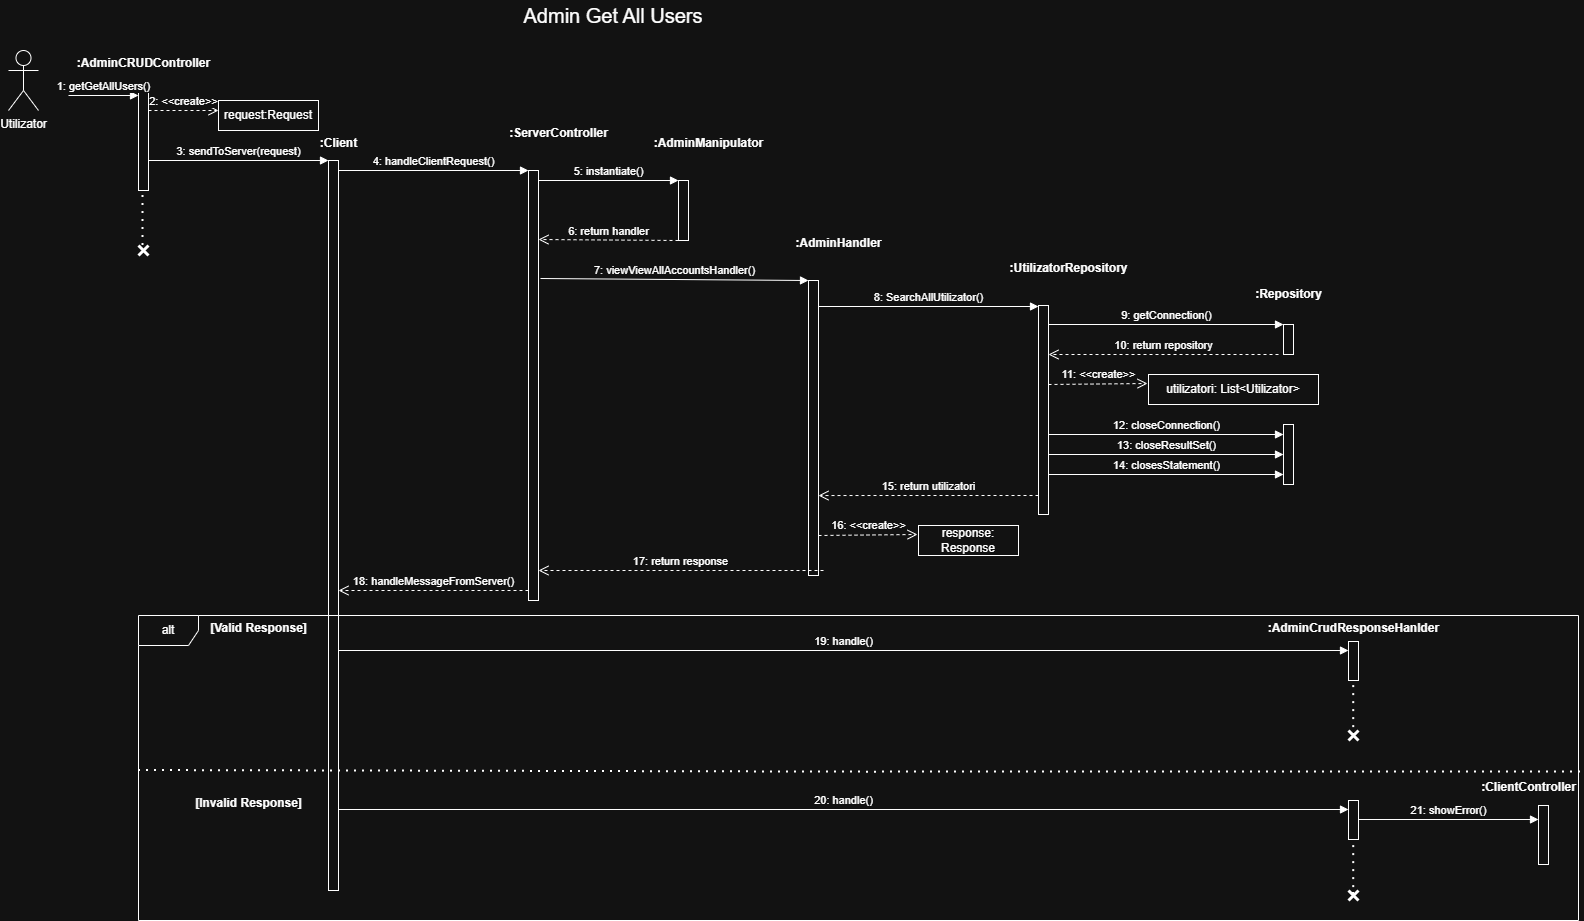

The diagram above was exported from draw.io. Its source (the exported page's mxGraphModel, read from the mxfile embedded in the PNG):
<mxGraphModel dx="1011" dy="501" grid="1" gridSize="10" guides="1" tooltips="1" connect="1" arrows="1" fold="1" page="1" pageScale="1" pageWidth="850" pageHeight="1100" math="0" shadow="0">
  <root>
    <mxCell id="0" />
    <mxCell id="1" parent="0" />
    <mxCell id="sdQwy5XwyYwl9W3glZq8-1" value="Utilizator" style="shape=umlActor;verticalLabelPosition=bottom;verticalAlign=top;html=1;outlineConnect=0;" parent="1" vertex="1">
      <mxGeometry x="640" y="480" width="30" height="60" as="geometry" />
    </mxCell>
    <mxCell id="sdQwy5XwyYwl9W3glZq8-2" value="" style="html=1;points=[[0,0,0,0,5],[0,1,0,0,-5],[1,0,0,0,5],[1,1,0,0,-5]];perimeter=orthogonalPerimeter;outlineConnect=0;targetShapes=umlLifeline;portConstraint=eastwest;newEdgeStyle={&quot;curved&quot;:0,&quot;rounded&quot;:0};" parent="1" vertex="1">
      <mxGeometry x="770" y="520" width="10" height="100" as="geometry" />
    </mxCell>
    <mxCell id="sdQwy5XwyYwl9W3glZq8-3" value="1: getGetAllUsers()" style="html=1;verticalAlign=bottom;endArrow=block;curved=0;rounded=0;entryX=0;entryY=0;entryDx=0;entryDy=5;" parent="1" target="sdQwy5XwyYwl9W3glZq8-2" edge="1">
      <mxGeometry x="0.0057" relative="1" as="geometry">
        <mxPoint x="700" y="525" as="sourcePoint" />
        <mxPoint as="offset" />
      </mxGeometry>
    </mxCell>
    <mxCell id="sdQwy5XwyYwl9W3glZq8-4" value=":AdminCRUDController" style="text;align=center;fontStyle=1;verticalAlign=middle;spacingLeft=3;spacingRight=3;strokeColor=none;rotatable=0;points=[[0,0.5],[1,0.5]];portConstraint=eastwest;html=1;" parent="1" vertex="1">
      <mxGeometry x="735" y="480" width="80" height="26" as="geometry" />
    </mxCell>
    <mxCell id="sdQwy5XwyYwl9W3glZq8-5" value="3: sendToServer(request)" style="html=1;verticalAlign=bottom;endArrow=block;curved=0;rounded=0;" parent="1" edge="1">
      <mxGeometry relative="1" as="geometry">
        <mxPoint x="780" y="590" as="sourcePoint" />
        <mxPoint x="960" y="590" as="targetPoint" />
      </mxGeometry>
    </mxCell>
    <mxCell id="sdQwy5XwyYwl9W3glZq8-6" value="2: &amp;lt;&amp;lt;create&amp;gt;&amp;gt;" style="html=1;verticalAlign=bottom;endArrow=open;dashed=1;endSize=8;curved=0;rounded=0;exitX=1;exitY=1;exitDx=0;exitDy=-5;" parent="1" edge="1">
      <mxGeometry relative="1" as="geometry">
        <mxPoint x="850" y="540" as="targetPoint" />
        <mxPoint x="780" y="540" as="sourcePoint" />
      </mxGeometry>
    </mxCell>
    <mxCell id="sdQwy5XwyYwl9W3glZq8-7" value="request:Request" style="html=1;whiteSpace=wrap;" parent="1" vertex="1">
      <mxGeometry x="850" y="530" width="100" height="30" as="geometry" />
    </mxCell>
    <mxCell id="sdQwy5XwyYwl9W3glZq8-8" value="" style="html=1;points=[[0,0,0,0,5],[0,1,0,0,-5],[1,0,0,0,5],[1,1,0,0,-5]];perimeter=orthogonalPerimeter;outlineConnect=0;targetShapes=umlLifeline;portConstraint=eastwest;newEdgeStyle={&quot;curved&quot;:0,&quot;rounded&quot;:0};" parent="1" vertex="1">
      <mxGeometry x="960" y="590" width="10" height="730" as="geometry" />
    </mxCell>
    <mxCell id="sdQwy5XwyYwl9W3glZq8-9" value="4: handleClientRequest()" style="html=1;verticalAlign=bottom;endArrow=block;curved=0;rounded=0;" parent="1" target="sdQwy5XwyYwl9W3glZq8-12" edge="1">
      <mxGeometry relative="1" as="geometry">
        <mxPoint x="970" y="600" as="sourcePoint" />
        <mxPoint x="1070" y="600" as="targetPoint" />
        <mxPoint as="offset" />
      </mxGeometry>
    </mxCell>
    <mxCell id="sdQwy5XwyYwl9W3glZq8-10" value="10: return repository" style="html=1;verticalAlign=bottom;endArrow=open;dashed=1;endSize=8;curved=0;rounded=0;" parent="1" target="sdQwy5XwyYwl9W3glZq8-21" edge="1">
      <mxGeometry relative="1" as="geometry">
        <mxPoint x="1750" y="784" as="targetPoint" />
        <mxPoint x="1910" y="784" as="sourcePoint" />
      </mxGeometry>
    </mxCell>
    <mxCell id="sdQwy5XwyYwl9W3glZq8-11" value=":Client" style="text;align=center;fontStyle=1;verticalAlign=middle;spacingLeft=3;spacingRight=3;strokeColor=none;rotatable=0;points=[[0,0.5],[1,0.5]];portConstraint=eastwest;html=1;" parent="1" vertex="1">
      <mxGeometry x="930" y="560" width="80" height="26" as="geometry" />
    </mxCell>
    <mxCell id="sdQwy5XwyYwl9W3glZq8-12" value="" style="html=1;points=[[0,0,0,0,5],[0,1,0,0,-5],[1,0,0,0,5],[1,1,0,0,-5]];perimeter=orthogonalPerimeter;outlineConnect=0;targetShapes=umlLifeline;portConstraint=eastwest;newEdgeStyle={&quot;curved&quot;:0,&quot;rounded&quot;:0};" parent="1" vertex="1">
      <mxGeometry x="1160" y="600" width="10" height="430" as="geometry" />
    </mxCell>
    <mxCell id="sdQwy5XwyYwl9W3glZq8-13" value=":ServerController" style="text;align=center;fontStyle=1;verticalAlign=middle;spacingLeft=3;spacingRight=3;strokeColor=none;rotatable=0;points=[[0,0.5],[1,0.5]];portConstraint=eastwest;html=1;" parent="1" vertex="1">
      <mxGeometry x="1150" y="550" width="80" height="26" as="geometry" />
    </mxCell>
    <mxCell id="sdQwy5XwyYwl9W3glZq8-14" value="5: instantiate()" style="html=1;verticalAlign=bottom;endArrow=block;curved=0;rounded=0;" parent="1" target="sdQwy5XwyYwl9W3glZq8-15" edge="1">
      <mxGeometry x="0.0041" relative="1" as="geometry">
        <mxPoint x="1170" y="610" as="sourcePoint" />
        <mxPoint x="1270" y="610" as="targetPoint" />
        <mxPoint as="offset" />
      </mxGeometry>
    </mxCell>
    <mxCell id="sdQwy5XwyYwl9W3glZq8-15" value="" style="html=1;points=[[0,0,0,0,5],[0,1,0,0,-5],[1,0,0,0,5],[1,1,0,0,-5]];perimeter=orthogonalPerimeter;outlineConnect=0;targetShapes=umlLifeline;portConstraint=eastwest;newEdgeStyle={&quot;curved&quot;:0,&quot;rounded&quot;:0};" parent="1" vertex="1">
      <mxGeometry x="1310" y="610" width="10" height="60" as="geometry" />
    </mxCell>
    <mxCell id="sdQwy5XwyYwl9W3glZq8-16" value=":AdminManipulator" style="text;align=center;fontStyle=1;verticalAlign=middle;spacingLeft=3;spacingRight=3;strokeColor=none;rotatable=0;points=[[0,0.5],[1,0.5]];portConstraint=eastwest;html=1;" parent="1" vertex="1">
      <mxGeometry x="1300" y="560" width="80" height="26" as="geometry" />
    </mxCell>
    <mxCell id="sdQwy5XwyYwl9W3glZq8-17" value="7: viewViewAllAccountsHandler()" style="html=1;verticalAlign=bottom;endArrow=block;curved=0;rounded=0;" parent="1" target="sdQwy5XwyYwl9W3glZq8-18" edge="1">
      <mxGeometry x="0.0009" relative="1" as="geometry">
        <mxPoint x="1172" y="708" as="sourcePoint" />
        <mxPoint x="1400" y="710" as="targetPoint" />
        <mxPoint as="offset" />
      </mxGeometry>
    </mxCell>
    <mxCell id="sdQwy5XwyYwl9W3glZq8-18" value="" style="html=1;points=[[0,0,0,0,5],[0,1,0,0,-5],[1,0,0,0,5],[1,1,0,0,-5]];perimeter=orthogonalPerimeter;outlineConnect=0;targetShapes=umlLifeline;portConstraint=eastwest;newEdgeStyle={&quot;curved&quot;:0,&quot;rounded&quot;:0};" parent="1" vertex="1">
      <mxGeometry x="1440" y="710" width="10" height="295" as="geometry" />
    </mxCell>
    <mxCell id="sdQwy5XwyYwl9W3glZq8-19" value=":AdminHandler" style="text;align=center;fontStyle=1;verticalAlign=middle;spacingLeft=3;spacingRight=3;strokeColor=none;rotatable=0;points=[[0,0.5],[1,0.5]];portConstraint=eastwest;html=1;" parent="1" vertex="1">
      <mxGeometry x="1430" y="660" width="80" height="26" as="geometry" />
    </mxCell>
    <mxCell id="sdQwy5XwyYwl9W3glZq8-20" value="8: SearchAllUtilizator()" style="html=1;verticalAlign=bottom;endArrow=block;curved=0;rounded=0;" parent="1" target="sdQwy5XwyYwl9W3glZq8-21" edge="1">
      <mxGeometry x="0.0031" relative="1" as="geometry">
        <mxPoint x="1450" y="736" as="sourcePoint" />
        <mxPoint x="1550" y="736" as="targetPoint" />
        <mxPoint as="offset" />
      </mxGeometry>
    </mxCell>
    <mxCell id="sdQwy5XwyYwl9W3glZq8-21" value="" style="html=1;points=[[0,0,0,0,5],[0,1,0,0,-5],[1,0,0,0,5],[1,1,0,0,-5]];perimeter=orthogonalPerimeter;outlineConnect=0;targetShapes=umlLifeline;portConstraint=eastwest;newEdgeStyle={&quot;curved&quot;:0,&quot;rounded&quot;:0};" parent="1" vertex="1">
      <mxGeometry x="1670" y="735" width="10" height="209" as="geometry" />
    </mxCell>
    <mxCell id="sdQwy5XwyYwl9W3glZq8-22" value=":UtilizatorRepository" style="text;align=center;fontStyle=1;verticalAlign=middle;spacingLeft=3;spacingRight=3;strokeColor=none;rotatable=0;points=[[0,0.5],[1,0.5]];portConstraint=eastwest;html=1;" parent="1" vertex="1">
      <mxGeometry x="1660" y="685" width="80" height="26" as="geometry" />
    </mxCell>
    <mxCell id="sdQwy5XwyYwl9W3glZq8-23" value="9: getConnection()" style="html=1;verticalAlign=bottom;endArrow=block;curved=0;rounded=0;" parent="1" target="sdQwy5XwyYwl9W3glZq8-24" edge="1">
      <mxGeometry relative="1" as="geometry">
        <mxPoint x="1680" y="754" as="sourcePoint" />
        <mxPoint x="1780" y="754" as="targetPoint" />
        <mxPoint as="offset" />
      </mxGeometry>
    </mxCell>
    <mxCell id="sdQwy5XwyYwl9W3glZq8-24" value="" style="html=1;points=[[0,0,0,0,5],[0,1,0,0,-5],[1,0,0,0,5],[1,1,0,0,-5]];perimeter=orthogonalPerimeter;outlineConnect=0;targetShapes=umlLifeline;portConstraint=eastwest;newEdgeStyle={&quot;curved&quot;:0,&quot;rounded&quot;:0};" parent="1" vertex="1">
      <mxGeometry x="1915" y="754" width="10" height="30" as="geometry" />
    </mxCell>
    <mxCell id="sdQwy5XwyYwl9W3glZq8-25" value=":Repository" style="text;align=center;fontStyle=1;verticalAlign=middle;spacingLeft=3;spacingRight=3;strokeColor=none;rotatable=0;points=[[0,0.5],[1,0.5]];portConstraint=eastwest;html=1;" parent="1" vertex="1">
      <mxGeometry x="1880" y="711" width="80" height="26" as="geometry" />
    </mxCell>
    <mxCell id="sdQwy5XwyYwl9W3glZq8-26" value="11: &amp;lt;&amp;lt;create&amp;gt;&amp;gt;" style="html=1;verticalAlign=bottom;endArrow=open;dashed=1;endSize=8;curved=0;rounded=0;exitX=1;exitY=1;exitDx=0;exitDy=-5;" parent="1" edge="1">
      <mxGeometry relative="1" as="geometry">
        <mxPoint x="1779" y="813" as="targetPoint" />
        <mxPoint x="1680" y="814" as="sourcePoint" />
      </mxGeometry>
    </mxCell>
    <mxCell id="sdQwy5XwyYwl9W3glZq8-27" value="utilizatori: List&amp;lt;Utilizator&amp;gt;" style="html=1;whiteSpace=wrap;" parent="1" vertex="1">
      <mxGeometry x="1780" y="804" width="170" height="30" as="geometry" />
    </mxCell>
    <mxCell id="sdQwy5XwyYwl9W3glZq8-28" value="15: return utilizatori" style="html=1;verticalAlign=bottom;endArrow=open;dashed=1;endSize=8;curved=0;rounded=0;" parent="1" source="sdQwy5XwyYwl9W3glZq8-21" edge="1">
      <mxGeometry relative="1" as="geometry">
        <mxPoint x="1450" y="925.05" as="targetPoint" />
        <mxPoint x="1590" y="926" as="sourcePoint" />
        <Array as="points">
          <mxPoint x="1520" y="925" />
        </Array>
        <mxPoint as="offset" />
      </mxGeometry>
    </mxCell>
    <mxCell id="sdQwy5XwyYwl9W3glZq8-29" value="" style="html=1;points=[[0,0,0,0,5],[0,1,0,0,-5],[1,0,0,0,5],[1,1,0,0,-5]];perimeter=orthogonalPerimeter;outlineConnect=0;targetShapes=umlLifeline;portConstraint=eastwest;newEdgeStyle={&quot;curved&quot;:0,&quot;rounded&quot;:0};" parent="1" vertex="1">
      <mxGeometry x="1915" y="854" width="10" height="60" as="geometry" />
    </mxCell>
    <mxCell id="sdQwy5XwyYwl9W3glZq8-30" value="12: closeConnection()" style="html=1;verticalAlign=bottom;endArrow=block;curved=0;rounded=0;" parent="1" edge="1">
      <mxGeometry relative="1" as="geometry">
        <mxPoint x="1680" y="864" as="sourcePoint" />
        <mxPoint x="1915" y="864" as="targetPoint" />
        <mxPoint as="offset" />
      </mxGeometry>
    </mxCell>
    <mxCell id="sdQwy5XwyYwl9W3glZq8-31" value="13: closeResultSet()" style="html=1;verticalAlign=bottom;endArrow=block;curved=0;rounded=0;" parent="1" edge="1">
      <mxGeometry x="0.0016" relative="1" as="geometry">
        <mxPoint x="1680" y="884" as="sourcePoint" />
        <mxPoint x="1915" y="884" as="targetPoint" />
        <mxPoint as="offset" />
      </mxGeometry>
    </mxCell>
    <mxCell id="sdQwy5XwyYwl9W3glZq8-32" value="14: closesStatement()" style="html=1;verticalAlign=bottom;endArrow=block;curved=0;rounded=0;" parent="1" edge="1">
      <mxGeometry relative="1" as="geometry">
        <mxPoint x="1680" y="904" as="sourcePoint" />
        <mxPoint x="1915" y="904" as="targetPoint" />
        <mxPoint as="offset" />
      </mxGeometry>
    </mxCell>
    <mxCell id="sdQwy5XwyYwl9W3glZq8-33" value="16: &amp;lt;&amp;lt;create&amp;gt;&amp;gt;" style="html=1;verticalAlign=bottom;endArrow=open;dashed=1;endSize=8;curved=0;rounded=0;exitX=1;exitY=1;exitDx=0;exitDy=-5;" parent="1" edge="1">
      <mxGeometry relative="1" as="geometry">
        <mxPoint x="1549" y="964" as="targetPoint" />
        <mxPoint x="1450" y="965" as="sourcePoint" />
      </mxGeometry>
    </mxCell>
    <mxCell id="sdQwy5XwyYwl9W3glZq8-34" value="response: Response" style="html=1;whiteSpace=wrap;" parent="1" vertex="1">
      <mxGeometry x="1550" y="955" width="100" height="30" as="geometry" />
    </mxCell>
    <mxCell id="sdQwy5XwyYwl9W3glZq8-35" value="17: return response" style="html=1;verticalAlign=bottom;endArrow=open;dashed=1;endSize=8;curved=0;rounded=0;" parent="1" target="sdQwy5XwyYwl9W3glZq8-12" edge="1">
      <mxGeometry relative="1" as="geometry">
        <mxPoint x="1175" y="1000" as="targetPoint" />
        <mxPoint x="1455" y="1000" as="sourcePoint" />
        <Array as="points">
          <mxPoint x="1415" y="1000" />
        </Array>
      </mxGeometry>
    </mxCell>
    <mxCell id="sdQwy5XwyYwl9W3glZq8-36" value="6: return handler" style="html=1;verticalAlign=bottom;endArrow=open;dashed=1;endSize=8;curved=0;rounded=0;" parent="1" edge="1">
      <mxGeometry relative="1" as="geometry">
        <mxPoint x="1170" y="669" as="targetPoint" />
        <mxPoint x="1310" y="670" as="sourcePoint" />
        <mxPoint as="offset" />
      </mxGeometry>
    </mxCell>
    <mxCell id="sdQwy5XwyYwl9W3glZq8-37" value="18: handleMessageFromServer()" style="html=1;verticalAlign=bottom;endArrow=open;dashed=1;endSize=8;curved=0;rounded=0;" parent="1" source="sdQwy5XwyYwl9W3glZq8-12" edge="1">
      <mxGeometry relative="1" as="geometry">
        <mxPoint x="970" y="1020" as="targetPoint" />
        <mxPoint x="1110" y="1020" as="sourcePoint" />
        <Array as="points">
          <mxPoint x="1070" y="1020" />
        </Array>
      </mxGeometry>
    </mxCell>
    <mxCell id="sdQwy5XwyYwl9W3glZq8-38" value="19: handle()" style="html=1;verticalAlign=bottom;endArrow=block;curved=0;rounded=0;" parent="1" edge="1">
      <mxGeometry x="-0.0005" relative="1" as="geometry">
        <mxPoint x="970" y="1080" as="sourcePoint" />
        <mxPoint x="1980" y="1080" as="targetPoint" />
        <mxPoint as="offset" />
      </mxGeometry>
    </mxCell>
    <mxCell id="sdQwy5XwyYwl9W3glZq8-39" value="" style="html=1;points=[[0,0,0,0,5],[0,1,0,0,-5],[1,0,0,0,5],[1,1,0,0,-5]];perimeter=orthogonalPerimeter;outlineConnect=0;targetShapes=umlLifeline;portConstraint=eastwest;newEdgeStyle={&quot;curved&quot;:0,&quot;rounded&quot;:0};" parent="1" vertex="1">
      <mxGeometry x="1980" y="1071" width="10" height="39" as="geometry" />
    </mxCell>
    <mxCell id="sdQwy5XwyYwl9W3glZq8-40" value=":AdminCrudResponseHanlder" style="text;align=center;fontStyle=1;verticalAlign=middle;spacingLeft=3;spacingRight=3;strokeColor=none;rotatable=0;points=[[0,0.5],[1,0.5]];portConstraint=eastwest;html=1;" parent="1" vertex="1">
      <mxGeometry x="1945" y="1045" width="80" height="26" as="geometry" />
    </mxCell>
    <mxCell id="sdQwy5XwyYwl9W3glZq8-41" value=":ClientController" style="text;align=center;fontStyle=1;verticalAlign=middle;spacingLeft=3;spacingRight=3;strokeColor=none;rotatable=0;points=[[0,0.5],[1,0.5]];portConstraint=eastwest;html=1;" parent="1" vertex="1">
      <mxGeometry x="2120" y="1204" width="80" height="26" as="geometry" />
    </mxCell>
    <mxCell id="sdQwy5XwyYwl9W3glZq8-42" value="" style="shape=umlDestroy;whiteSpace=wrap;html=1;strokeWidth=3;targetShapes=umlLifeline;" parent="1" vertex="1">
      <mxGeometry x="1980" y="1160" width="10" height="10" as="geometry" />
    </mxCell>
    <mxCell id="sdQwy5XwyYwl9W3glZq8-43" value="" style="endArrow=none;dashed=1;html=1;dashPattern=1 3;strokeWidth=2;rounded=0;exitX=0.523;exitY=0.511;exitDx=0;exitDy=0;exitPerimeter=0;" parent="1" source="sdQwy5XwyYwl9W3glZq8-42" target="sdQwy5XwyYwl9W3glZq8-39" edge="1">
      <mxGeometry width="50" height="50" relative="1" as="geometry">
        <mxPoint x="1910" y="1240" as="sourcePoint" />
        <mxPoint x="2000" y="1140" as="targetPoint" />
      </mxGeometry>
    </mxCell>
    <mxCell id="sdQwy5XwyYwl9W3glZq8-44" value="" style="endArrow=none;dashed=1;html=1;dashPattern=1 3;strokeWidth=2;rounded=0;exitX=0.523;exitY=0.511;exitDx=0;exitDy=0;exitPerimeter=0;" parent="1" edge="1">
      <mxGeometry width="50" height="50" relative="1" as="geometry">
        <mxPoint x="774.5" y="675" as="sourcePoint" />
        <mxPoint x="774.5" y="620" as="targetPoint" />
      </mxGeometry>
    </mxCell>
    <mxCell id="sdQwy5XwyYwl9W3glZq8-45" value="" style="shape=umlDestroy;whiteSpace=wrap;html=1;strokeWidth=3;targetShapes=umlLifeline;" parent="1" vertex="1">
      <mxGeometry x="770" y="675" width="10" height="10" as="geometry" />
    </mxCell>
    <mxCell id="sdQwy5XwyYwl9W3glZq8-46" value="alt" style="shape=umlFrame;whiteSpace=wrap;html=1;pointerEvents=0;" parent="1" vertex="1">
      <mxGeometry x="770" y="1045" width="1440" height="305" as="geometry" />
    </mxCell>
    <mxCell id="sdQwy5XwyYwl9W3glZq8-47" value="[Valid Response]" style="text;align=center;fontStyle=1;verticalAlign=middle;spacingLeft=3;spacingRight=3;strokeColor=none;rotatable=0;points=[[0,0.5],[1,0.5]];portConstraint=eastwest;html=1;" parent="1" vertex="1">
      <mxGeometry x="850" y="1045" width="80" height="26" as="geometry" />
    </mxCell>
    <mxCell id="sdQwy5XwyYwl9W3glZq8-48" value="" style="endArrow=none;dashed=1;html=1;dashPattern=1 3;strokeWidth=2;rounded=0;exitX=0.001;exitY=0.746;exitDx=0;exitDy=0;exitPerimeter=0;entryX=1.003;entryY=0.75;entryDx=0;entryDy=0;entryPerimeter=0;" parent="1" edge="1">
      <mxGeometry width="50" height="50" relative="1" as="geometry">
        <mxPoint x="770" y="1200" as="sourcePoint" />
        <mxPoint x="2212.88" y="1201.38" as="targetPoint" />
        <Array as="points">
          <mxPoint x="1498.56" y="1201.63" />
        </Array>
      </mxGeometry>
    </mxCell>
    <mxCell id="sdQwy5XwyYwl9W3glZq8-49" value="[Invalid Response]" style="text;align=center;fontStyle=1;verticalAlign=middle;spacingLeft=3;spacingRight=3;strokeColor=none;rotatable=0;points=[[0,0.5],[1,0.5]];portConstraint=eastwest;html=1;" parent="1" vertex="1">
      <mxGeometry x="840" y="1220" width="80" height="26" as="geometry" />
    </mxCell>
    <mxCell id="sdQwy5XwyYwl9W3glZq8-50" value="20: handle()" style="html=1;verticalAlign=bottom;endArrow=block;curved=0;rounded=0;" parent="1" edge="1">
      <mxGeometry relative="1" as="geometry">
        <mxPoint x="970" y="1239" as="sourcePoint" />
        <mxPoint x="1980" y="1239" as="targetPoint" />
        <mxPoint as="offset" />
      </mxGeometry>
    </mxCell>
    <mxCell id="sdQwy5XwyYwl9W3glZq8-51" value="" style="html=1;points=[[0,0,0,0,5],[0,1,0,0,-5],[1,0,0,0,5],[1,1,0,0,-5]];perimeter=orthogonalPerimeter;outlineConnect=0;targetShapes=umlLifeline;portConstraint=eastwest;newEdgeStyle={&quot;curved&quot;:0,&quot;rounded&quot;:0};" parent="1" vertex="1">
      <mxGeometry x="1980" y="1230" width="10" height="39" as="geometry" />
    </mxCell>
    <mxCell id="sdQwy5XwyYwl9W3glZq8-52" value="21: showError()" style="html=1;verticalAlign=bottom;endArrow=block;curved=0;rounded=0;" parent="1" edge="1">
      <mxGeometry relative="1" as="geometry">
        <mxPoint x="1990" y="1249" as="sourcePoint" />
        <mxPoint x="2170" y="1249" as="targetPoint" />
        <mxPoint as="offset" />
      </mxGeometry>
    </mxCell>
    <mxCell id="sdQwy5XwyYwl9W3glZq8-53" value="" style="html=1;points=[[0,0,0,0,5],[0,1,0,0,-5],[1,0,0,0,5],[1,1,0,0,-5]];perimeter=orthogonalPerimeter;outlineConnect=0;targetShapes=umlLifeline;portConstraint=eastwest;newEdgeStyle={&quot;curved&quot;:0,&quot;rounded&quot;:0};" parent="1" vertex="1">
      <mxGeometry x="2170" y="1235" width="10" height="59" as="geometry" />
    </mxCell>
    <mxCell id="sdQwy5XwyYwl9W3glZq8-54" value="" style="endArrow=none;dashed=1;html=1;dashPattern=1 3;strokeWidth=2;rounded=0;exitX=0.523;exitY=0.511;exitDx=0;exitDy=0;exitPerimeter=0;" parent="1" source="sdQwy5XwyYwl9W3glZq8-56" target="sdQwy5XwyYwl9W3glZq8-51" edge="1">
      <mxGeometry width="50" height="50" relative="1" as="geometry">
        <mxPoint x="1985" y="1324" as="sourcePoint" />
        <mxPoint x="2000" y="1299" as="targetPoint" />
      </mxGeometry>
    </mxCell>
    <mxCell id="sdQwy5XwyYwl9W3glZq8-55" value="" style="endArrow=none;dashed=1;html=1;dashPattern=1 3;strokeWidth=2;rounded=0;exitX=0.523;exitY=0.511;exitDx=0;exitDy=0;exitPerimeter=0;" parent="1" target="sdQwy5XwyYwl9W3glZq8-56" edge="1">
      <mxGeometry width="50" height="50" relative="1" as="geometry">
        <mxPoint x="1985" y="1324" as="sourcePoint" />
        <mxPoint x="1985" y="1269" as="targetPoint" />
      </mxGeometry>
    </mxCell>
    <mxCell id="sdQwy5XwyYwl9W3glZq8-56" value="" style="shape=umlDestroy;whiteSpace=wrap;html=1;strokeWidth=3;targetShapes=umlLifeline;" parent="1" vertex="1">
      <mxGeometry x="1980" y="1320" width="10" height="10" as="geometry" />
    </mxCell>
    <mxCell id="sdQwy5XwyYwl9W3glZq8-57" value="&lt;font style=&quot;font-size: 20px;&quot;&gt;Admin Get All Users&lt;/font&gt;" style="text;html=1;whiteSpace=wrap;strokeColor=none;fillColor=none;align=center;verticalAlign=middle;rounded=0;" parent="1" vertex="1">
      <mxGeometry x="1110" y="430" width="270" height="30" as="geometry" />
    </mxCell>
  </root>
</mxGraphModel>